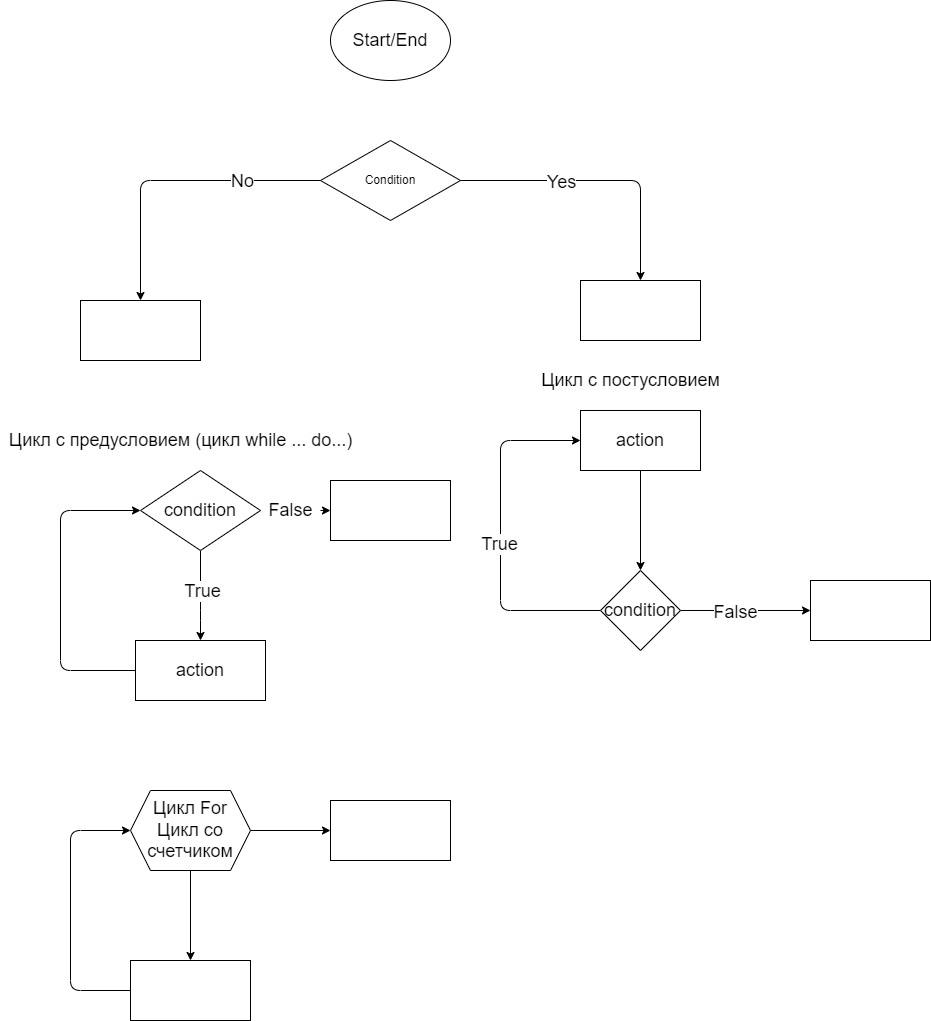

The diagram above was exported from draw.io. Its source (the exported page's mxGraphModel, read from the mxfile embedded in the PNG):
<mxGraphModel dx="1945" dy="350" grid="1" gridSize="10" guides="1" tooltips="1" connect="1" arrows="1" fold="1" page="1" pageScale="1" pageWidth="827" pageHeight="1169" math="0" shadow="0">
  <root>
    <mxCell id="0" />
    <mxCell id="1" parent="0" />
    <mxCell id="5" value="&lt;font style=&quot;font-size: 18px&quot;&gt;Start/End&lt;/font&gt;" style="ellipse;whiteSpace=wrap;html=1;" vertex="1" parent="1">
      <mxGeometry x="320" y="80" width="120" height="80" as="geometry" />
    </mxCell>
    <mxCell id="8" value="" style="edgeStyle=none;html=1;" edge="1" parent="1" source="6" target="7">
      <mxGeometry relative="1" as="geometry">
        <Array as="points">
          <mxPoint x="630" y="260" />
        </Array>
      </mxGeometry>
    </mxCell>
    <mxCell id="11" value="&lt;font style=&quot;font-size: 18px&quot;&gt;Yes&lt;/font&gt;" style="edgeLabel;html=1;align=center;verticalAlign=middle;resizable=0;points=[];" vertex="1" connectable="0" parent="8">
      <mxGeometry x="-0.2857" y="-1" relative="1" as="geometry">
        <mxPoint as="offset" />
      </mxGeometry>
    </mxCell>
    <mxCell id="10" value="" style="edgeStyle=none;html=1;" edge="1" parent="1" source="6" target="9">
      <mxGeometry relative="1" as="geometry">
        <Array as="points">
          <mxPoint x="130" y="260" />
        </Array>
      </mxGeometry>
    </mxCell>
    <mxCell id="13" value="No" style="edgeLabel;html=1;align=center;verticalAlign=middle;resizable=0;points=[];fontSize=18;" vertex="1" connectable="0" parent="10">
      <mxGeometry x="-0.4733" y="5" relative="1" as="geometry">
        <mxPoint y="-5" as="offset" />
      </mxGeometry>
    </mxCell>
    <mxCell id="6" value="Condition" style="rhombus;whiteSpace=wrap;html=1;" vertex="1" parent="1">
      <mxGeometry x="310" y="220" width="140" height="80" as="geometry" />
    </mxCell>
    <mxCell id="7" value="" style="whiteSpace=wrap;html=1;" vertex="1" parent="1">
      <mxGeometry x="570" y="360" width="120" height="60" as="geometry" />
    </mxCell>
    <mxCell id="9" value="" style="whiteSpace=wrap;html=1;" vertex="1" parent="1">
      <mxGeometry x="70" y="380" width="120" height="60" as="geometry" />
    </mxCell>
    <mxCell id="16" value="" style="edgeStyle=none;html=1;fontSize=18;" edge="1" parent="1" source="14" target="15">
      <mxGeometry relative="1" as="geometry">
        <Array as="points">
          <mxPoint x="190" y="690" />
        </Array>
      </mxGeometry>
    </mxCell>
    <mxCell id="27" value="True" style="edgeLabel;html=1;align=center;verticalAlign=middle;resizable=0;points=[];fontSize=18;" vertex="1" connectable="0" parent="16">
      <mxGeometry x="-0.1111" y="1" relative="1" as="geometry">
        <mxPoint as="offset" />
      </mxGeometry>
    </mxCell>
    <mxCell id="25" style="edgeStyle=none;html=1;exitX=1;exitY=0.5;exitDx=0;exitDy=0;fontSize=18;entryX=0;entryY=0.5;entryDx=0;entryDy=0;startArrow=none;" edge="1" parent="1" source="28" target="24">
      <mxGeometry relative="1" as="geometry">
        <mxPoint x="260" y="590" as="targetPoint" />
        <Array as="points" />
      </mxGeometry>
    </mxCell>
    <mxCell id="14" value="condition" style="rhombus;whiteSpace=wrap;html=1;fontSize=18;" vertex="1" parent="1">
      <mxGeometry x="130" y="550" width="120" height="80" as="geometry" />
    </mxCell>
    <mxCell id="17" style="edgeStyle=none;html=1;exitX=0;exitY=0.5;exitDx=0;exitDy=0;entryX=0;entryY=0.5;entryDx=0;entryDy=0;fontSize=18;" edge="1" parent="1" source="15" target="14">
      <mxGeometry relative="1" as="geometry">
        <Array as="points">
          <mxPoint x="50" y="750" />
          <mxPoint x="50" y="590" />
        </Array>
      </mxGeometry>
    </mxCell>
    <mxCell id="15" value="action" style="whiteSpace=wrap;html=1;fontSize=18;" vertex="1" parent="1">
      <mxGeometry x="125" y="720" width="130" height="60" as="geometry" />
    </mxCell>
    <mxCell id="22" value="" style="edgeStyle=none;html=1;fontSize=18;" edge="1" parent="1" source="18" target="21">
      <mxGeometry relative="1" as="geometry">
        <Array as="points" />
      </mxGeometry>
    </mxCell>
    <mxCell id="34" value="False" style="edgeLabel;html=1;align=center;verticalAlign=middle;resizable=0;points=[];fontSize=18;" vertex="1" connectable="0" parent="22">
      <mxGeometry x="-0.1692" y="-1" relative="1" as="geometry">
        <mxPoint as="offset" />
      </mxGeometry>
    </mxCell>
    <mxCell id="23" style="edgeStyle=none;html=1;exitX=0;exitY=0.5;exitDx=0;exitDy=0;entryX=0;entryY=0.5;entryDx=0;entryDy=0;fontSize=18;" edge="1" parent="1" source="18" target="19">
      <mxGeometry relative="1" as="geometry">
        <Array as="points">
          <mxPoint x="490" y="690" />
          <mxPoint x="490" y="520" />
        </Array>
      </mxGeometry>
    </mxCell>
    <mxCell id="33" value="True" style="edgeLabel;html=1;align=center;verticalAlign=middle;resizable=0;points=[];fontSize=18;" vertex="1" connectable="0" parent="23">
      <mxGeometry x="-0.0457" y="2" relative="1" as="geometry">
        <mxPoint as="offset" />
      </mxGeometry>
    </mxCell>
    <mxCell id="18" value="condition" style="rhombus;whiteSpace=wrap;html=1;fontSize=18;" vertex="1" parent="1">
      <mxGeometry x="590" y="650" width="80" height="80" as="geometry" />
    </mxCell>
    <mxCell id="20" value="" style="edgeStyle=none;html=1;fontSize=18;" edge="1" parent="1" source="19" target="18">
      <mxGeometry relative="1" as="geometry" />
    </mxCell>
    <mxCell id="19" value="action" style="rounded=0;whiteSpace=wrap;html=1;fontSize=18;" vertex="1" parent="1">
      <mxGeometry x="570" y="490" width="120" height="60" as="geometry" />
    </mxCell>
    <mxCell id="21" value="" style="whiteSpace=wrap;html=1;fontSize=18;" vertex="1" parent="1">
      <mxGeometry x="800" y="660" width="120" height="60" as="geometry" />
    </mxCell>
    <mxCell id="24" value="" style="rounded=0;whiteSpace=wrap;html=1;fontSize=18;" vertex="1" parent="1">
      <mxGeometry x="320" y="560" width="120" height="60" as="geometry" />
    </mxCell>
    <mxCell id="28" value="False" style="text;html=1;align=center;verticalAlign=middle;resizable=0;points=[];autosize=1;strokeColor=none;fillColor=none;fontSize=18;" vertex="1" parent="1">
      <mxGeometry x="250" y="575" width="60" height="30" as="geometry" />
    </mxCell>
    <mxCell id="30" value="" style="edgeStyle=none;html=1;exitX=1;exitY=0.5;exitDx=0;exitDy=0;fontSize=18;entryX=0;entryY=0.5;entryDx=0;entryDy=0;endArrow=none;" edge="1" parent="1" source="14" target="28">
      <mxGeometry relative="1" as="geometry">
        <mxPoint x="320" y="590" as="targetPoint" />
        <mxPoint x="250" y="590" as="sourcePoint" />
        <Array as="points" />
      </mxGeometry>
    </mxCell>
    <mxCell id="31" value="Цикл с предусловием (цикл while ... do...)&lt;br&gt;" style="text;html=1;align=center;verticalAlign=middle;resizable=0;points=[];autosize=1;strokeColor=none;fillColor=none;fontSize=18;" vertex="1" parent="1">
      <mxGeometry x="-10" y="505" width="360" height="30" as="geometry" />
    </mxCell>
    <mxCell id="32" value="Цикл с постусловием" style="text;html=1;align=center;verticalAlign=middle;resizable=0;points=[];autosize=1;strokeColor=none;fillColor=none;fontSize=18;" vertex="1" parent="1">
      <mxGeometry x="525" y="445" width="190" height="30" as="geometry" />
    </mxCell>
    <mxCell id="37" value="" style="edgeStyle=none;html=1;fontSize=18;" edge="1" parent="1" source="35" target="36">
      <mxGeometry relative="1" as="geometry" />
    </mxCell>
    <mxCell id="40" value="" style="edgeStyle=none;html=1;fontSize=18;" edge="1" parent="1" source="35" target="39">
      <mxGeometry relative="1" as="geometry" />
    </mxCell>
    <mxCell id="35" value="Цикл For Цикл со счетчиком" style="shape=hexagon;perimeter=hexagonPerimeter2;whiteSpace=wrap;html=1;fixedSize=1;fontSize=18;" vertex="1" parent="1">
      <mxGeometry x="120" y="870" width="120" height="80" as="geometry" />
    </mxCell>
    <mxCell id="38" style="edgeStyle=none;html=1;exitX=0;exitY=0.5;exitDx=0;exitDy=0;entryX=0;entryY=0.5;entryDx=0;entryDy=0;fontSize=18;" edge="1" parent="1" source="36" target="35">
      <mxGeometry relative="1" as="geometry">
        <Array as="points">
          <mxPoint x="60" y="1070" />
          <mxPoint x="60" y="910" />
        </Array>
      </mxGeometry>
    </mxCell>
    <mxCell id="36" value="" style="whiteSpace=wrap;html=1;fontSize=18;" vertex="1" parent="1">
      <mxGeometry x="120" y="1040" width="120" height="60" as="geometry" />
    </mxCell>
    <mxCell id="39" value="" style="whiteSpace=wrap;html=1;fontSize=18;" vertex="1" parent="1">
      <mxGeometry x="320" y="880" width="120" height="60" as="geometry" />
    </mxCell>
  </root>
</mxGraphModel>